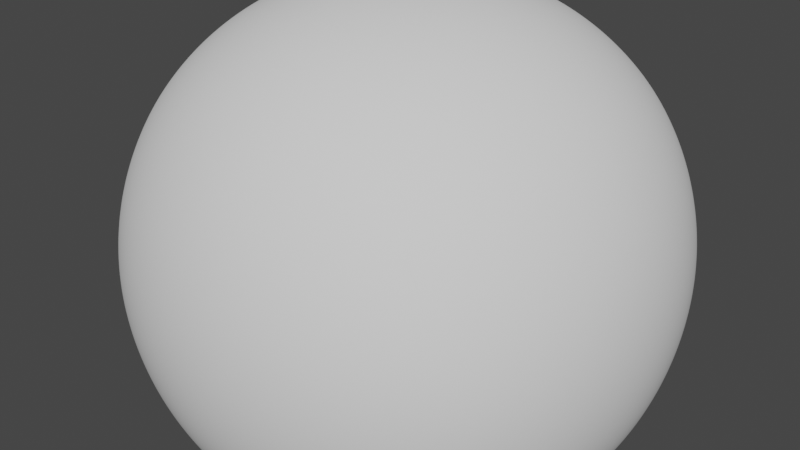# Source: Ore2.blend  (saved by Blender 2.82.7; exported with 4.5.12 LTS)
import bpy
from mathutils import Matrix  # noqa: F401  (used for matrix-valued properties, if any)

bpy.ops.wm.read_factory_settings(use_empty=True)
scene = bpy.context.scene
scene.name = 'Scene'

# ---- collections
col_collection = bpy.data.collections.new('Collection'); scene.collection.children.link(col_collection)

# ---- world
world_world = bpy.data.worlds.new('World'); scene.world = world_world
world_world.use_nodes = True; world_world.node_tree.nodes.clear()
_N = world_world.node_tree.nodes; _L = world_world.node_tree.links
n0 = _N.new('ShaderNodeOutputWorld'); n0.name = 'World Output'; n0.location = (300, 300)
n1 = _N.new('ShaderNodeBackground'); n1.name = 'Background'; n1.location = (10, 300)
n1.inputs[0].default_value = (0.05088, 0.05088, 0.05088, 1.0)
_L.new(n1.outputs[0], n0.inputs[0])
n0.is_active_output = True
world_world.color = (0.05088, 0.05088, 0.05088)
world_world.use_sun_shadow = False
world_world.sun_shadow_jitter_overblur = 0.0

# ---- meshes
me_cube_001 = bpy.data.meshes.new('Cube.001')
me_cube_001.from_pydata([(-1.0, -1.0, -1.0), (-1.0, -1.0, 1.0), (-1.0, 1.0, -1.0), (-1.0, 1.0, 1.0), (1.0, -1.0, -1.0), (1.0, -1.0, 1.0), (1.0, 1.0, -1.0), (1.0, 1.0, 1.0)], [], [(0, 1, 3, 2), (2, 3, 7, 6), (6, 7, 5, 4), (4, 5, 1, 0), (2, 6, 4, 0), (7, 3, 1, 5)])
me_cube_001.polygons.foreach_set('use_smooth', [True] * 6)
_uv = me_cube_001.uv_layers.new(name='UVMap')
_uv.uv.foreach_set('vector', [0.375, 0.0, 0.625, 0.0, 0.625, 0.25, 0.375, 0.25, 0.375, 0.25, 0.625, 0.25, 0.625, 0.5, 0.375, 0.5, 0.375, 0.5, 0.625, 0.5, 0.625, 0.75, 0.375, 0.75, 0.375, 0.75, 0.625, 0.75, 0.625, 1.0, 0.375, 1.0, 0.125, 0.5, 0.375, 0.5, 0.375, 0.75, 0.125, 0.75, 0.625, 0.5, 0.875, 0.5, 0.875, 0.75, 0.625, 0.75])
me_cube_001.use_remesh_fix_poles = True
me_cube_001.use_remesh_preserve_attributes = False
me_cube_001.use_mirror_vertex_groups = False
me_cube_001.update()

# ---- objects
ob_cube = bpy.data.objects.new('Cube', me_cube_001)

# ---- transforms, parenting, visibility, modifiers, constraints
ob_cube.location = (0.0, 0.0, 0.0)
ob_cube.lineart.crease_threshold = 0.0
_m = ob_cube.modifiers.new('Subdivision', 'SUBSURF')
_m.uv_smooth = 'PRESERVE_CORNERS'
_m.levels = 6
_m.render_levels = 6
_m.show_only_control_edges = False
_m = ob_cube.modifiers.new('Displace', 'DISPLACE')

# ---- collection membership
col_collection.objects.link(ob_cube)

# ---- scene / render settings (as saved in the file)
scene.frame_start = 1; scene.frame_end = 250; scene.frame_set(0)
scene.render.engine = 'BLENDER_EEVEE_NEXT'
scene.cycles.use_denoising = False
scene.cycles.samples = 128
scene.cycles.sampling_pattern = 'TABULATED_SOBOL'
scene.cycles.use_adaptive_sampling = False
scene.cycles.use_light_tree = False
scene.view_settings.view_transform = 'Filmic'
bpy.context.view_layer.update()

# ---- added for rendering (the .blend has no active camera and no usable light): camera, sun
cam_auto = bpy.data.cameras.new('AutoCamera')
cam_auto.lens = 50.0
cam_auto.sensor_width = 36.0
cam_auto.clip_end = 1000.0
ob_auto_camera = bpy.data.objects.new('AutoCamera', cam_auto)
scene.collection.objects.link(ob_auto_camera)
ob_auto_camera.location = (3.0094, -3.67083, 2.54727)
ob_auto_camera.rotation_euler = (1.09748, -7.21219e-08, 0.694738)
scene.camera = ob_auto_camera
light_auto_sun = bpy.data.lights.new('AutoSun', 'SUN')
light_auto_sun.energy = 3.0
light_auto_sun.angle = 0.0523599
ob_auto_sun = bpy.data.objects.new('AutoSun', light_auto_sun)
scene.collection.objects.link(ob_auto_sun)
ob_auto_sun.rotation_euler = (0.872665, 0.174533, 0.523599)
bpy.context.view_layer.update()
